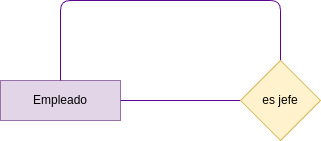

The diagram above was exported from draw.io. Its source (the exported page's mxGraphModel, read from the mxfile embedded in the PNG):
<mxGraphModel dx="719" dy="606" grid="1" gridSize="10" guides="1" tooltips="1" connect="1" arrows="1" fold="1" page="1" pageScale="1" pageWidth="850" pageHeight="1100" math="0" shadow="0">
  <root>
    <mxCell id="0" />
    <mxCell id="1" parent="0" />
    <mxCell id="16" value="Empleado" style="rounded=0;whiteSpace=wrap;html=1;fillColor=#e1d5e7;strokeColor=#9673a6;" parent="1" vertex="1">
      <mxGeometry y="200" width="120" height="40" as="geometry" />
    </mxCell>
    <mxCell id="19" style="edgeStyle=none;html=1;exitX=0.5;exitY=0;exitDx=0;exitDy=0;entryX=0.5;entryY=0;entryDx=0;entryDy=0;endArrow=none;endFill=0;strokeColor=#5C068C;" parent="1" source="18" target="16" edge="1">
      <mxGeometry relative="1" as="geometry">
        <Array as="points">
          <mxPoint x="280" y="120" />
          <mxPoint x="60" y="120" />
        </Array>
      </mxGeometry>
    </mxCell>
    <mxCell id="21" style="edgeStyle=none;html=1;exitX=0;exitY=0.5;exitDx=0;exitDy=0;entryX=1;entryY=0.5;entryDx=0;entryDy=0;endArrow=none;endFill=0;strokeColor=#5C068C;" edge="1" parent="1" source="18" target="16">
      <mxGeometry relative="1" as="geometry" />
    </mxCell>
    <mxCell id="18" value="es jefe" style="rhombus;whiteSpace=wrap;html=1;fillColor=#fff2cc;strokeColor=#d6b656;" parent="1" vertex="1">
      <mxGeometry x="240" y="180" width="80" height="80" as="geometry" />
    </mxCell>
  </root>
</mxGraphModel>